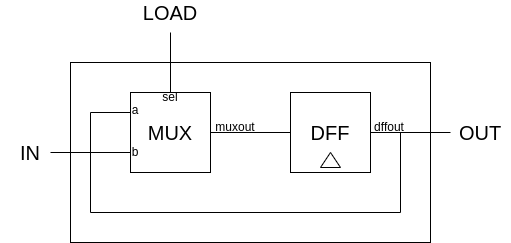

The diagram above was exported from draw.io. Its source (the exported page's mxGraphModel, read from the mxfile embedded in the PNG):
<mxGraphModel dx="967" dy="541" grid="1" gridSize="10" guides="1" tooltips="1" connect="1" arrows="1" fold="1" page="1" pageScale="1" pageWidth="1920" pageHeight="1200" math="0" shadow="0">
  <root>
    <mxCell id="0" />
    <mxCell id="1" parent="0" />
    <mxCell id="eh6sxcMDjNYBiFLDQAJf-12" value="" style="rounded=0;whiteSpace=wrap;html=1;fontSize=20;fillColor=none;" vertex="1" parent="1">
      <mxGeometry x="220" y="170" width="360" height="180" as="geometry" />
    </mxCell>
    <mxCell id="eh6sxcMDjNYBiFLDQAJf-1" value="MUX" style="rounded=0;whiteSpace=wrap;html=1;fontSize=20;" vertex="1" parent="1">
      <mxGeometry x="280" y="200" width="80" height="80" as="geometry" />
    </mxCell>
    <mxCell id="eh6sxcMDjNYBiFLDQAJf-2" value="DFF" style="rounded=0;whiteSpace=wrap;html=1;fontSize=20;" vertex="1" parent="1">
      <mxGeometry x="440" y="200" width="80" height="80" as="geometry" />
    </mxCell>
    <mxCell id="eh6sxcMDjNYBiFLDQAJf-3" value="" style="endArrow=none;html=1;rounded=0;fontSize=20;entryX=0;entryY=0.5;entryDx=0;entryDy=0;exitX=1;exitY=0.5;exitDx=0;exitDy=0;" edge="1" parent="1" source="eh6sxcMDjNYBiFLDQAJf-1" target="eh6sxcMDjNYBiFLDQAJf-2">
      <mxGeometry width="50" height="50" relative="1" as="geometry">
        <mxPoint x="490" y="380" as="sourcePoint" />
        <mxPoint x="540" y="330" as="targetPoint" />
      </mxGeometry>
    </mxCell>
    <mxCell id="eh6sxcMDjNYBiFLDQAJf-4" value="" style="endArrow=none;html=1;rounded=0;fontSize=20;entryX=1;entryY=0.5;entryDx=0;entryDy=0;" edge="1" parent="1" target="eh6sxcMDjNYBiFLDQAJf-2">
      <mxGeometry width="50" height="50" relative="1" as="geometry">
        <mxPoint x="600" y="240" as="sourcePoint" />
        <mxPoint x="540" y="330" as="targetPoint" />
      </mxGeometry>
    </mxCell>
    <mxCell id="eh6sxcMDjNYBiFLDQAJf-5" value="" style="endArrow=none;html=1;rounded=0;fontSize=20;" edge="1" parent="1">
      <mxGeometry width="50" height="50" relative="1" as="geometry">
        <mxPoint x="550" y="320" as="sourcePoint" />
        <mxPoint x="550" y="240" as="targetPoint" />
      </mxGeometry>
    </mxCell>
    <mxCell id="eh6sxcMDjNYBiFLDQAJf-6" value="" style="endArrow=none;html=1;rounded=0;fontSize=20;" edge="1" parent="1">
      <mxGeometry width="50" height="50" relative="1" as="geometry">
        <mxPoint x="240" y="320" as="sourcePoint" />
        <mxPoint x="550" y="320" as="targetPoint" />
      </mxGeometry>
    </mxCell>
    <mxCell id="eh6sxcMDjNYBiFLDQAJf-7" value="" style="endArrow=none;html=1;rounded=0;fontSize=20;" edge="1" parent="1">
      <mxGeometry width="50" height="50" relative="1" as="geometry">
        <mxPoint x="240" y="220" as="sourcePoint" />
        <mxPoint x="240" y="320" as="targetPoint" />
      </mxGeometry>
    </mxCell>
    <mxCell id="eh6sxcMDjNYBiFLDQAJf-8" value="" style="endArrow=none;html=1;rounded=0;fontSize=20;exitX=0;exitY=0.25;exitDx=0;exitDy=0;" edge="1" parent="1" source="eh6sxcMDjNYBiFLDQAJf-1">
      <mxGeometry width="50" height="50" relative="1" as="geometry">
        <mxPoint x="490" y="380" as="sourcePoint" />
        <mxPoint x="240" y="220" as="targetPoint" />
      </mxGeometry>
    </mxCell>
    <mxCell id="eh6sxcMDjNYBiFLDQAJf-9" value="" style="endArrow=none;html=1;rounded=0;fontSize=20;entryX=0;entryY=0.75;entryDx=0;entryDy=0;" edge="1" parent="1" target="eh6sxcMDjNYBiFLDQAJf-1">
      <mxGeometry width="50" height="50" relative="1" as="geometry">
        <mxPoint x="200" y="260" as="sourcePoint" />
        <mxPoint x="540" y="330" as="targetPoint" />
      </mxGeometry>
    </mxCell>
    <mxCell id="eh6sxcMDjNYBiFLDQAJf-10" value="" style="endArrow=none;html=1;rounded=0;fontSize=20;entryX=0.5;entryY=0;entryDx=0;entryDy=0;" edge="1" parent="1" target="eh6sxcMDjNYBiFLDQAJf-1">
      <mxGeometry width="50" height="50" relative="1" as="geometry">
        <mxPoint x="320" y="140" as="sourcePoint" />
        <mxPoint x="490" y="270" as="targetPoint" />
      </mxGeometry>
    </mxCell>
    <mxCell id="eh6sxcMDjNYBiFLDQAJf-11" value="" style="triangle;whiteSpace=wrap;html=1;fontSize=20;direction=north;" vertex="1" parent="1">
      <mxGeometry x="470" y="260" width="20" height="15" as="geometry" />
    </mxCell>
    <mxCell id="eh6sxcMDjNYBiFLDQAJf-13" value="IN" style="text;html=1;strokeColor=none;fillColor=none;align=center;verticalAlign=middle;whiteSpace=wrap;rounded=0;fontSize=20;" vertex="1" parent="1">
      <mxGeometry x="150" y="250" width="60" height="20" as="geometry" />
    </mxCell>
    <mxCell id="eh6sxcMDjNYBiFLDQAJf-14" value="LOAD" style="text;html=1;strokeColor=none;fillColor=none;align=center;verticalAlign=middle;whiteSpace=wrap;rounded=0;fontSize=20;" vertex="1" parent="1">
      <mxGeometry x="290" y="110" width="60" height="20" as="geometry" />
    </mxCell>
    <mxCell id="eh6sxcMDjNYBiFLDQAJf-15" value="OUT" style="text;html=1;strokeColor=none;fillColor=none;align=center;verticalAlign=middle;whiteSpace=wrap;rounded=0;fontSize=20;" vertex="1" parent="1">
      <mxGeometry x="600" y="230" width="60" height="20" as="geometry" />
    </mxCell>
    <mxCell id="eh6sxcMDjNYBiFLDQAJf-16" value="a" style="text;html=1;strokeColor=none;fillColor=none;align=center;verticalAlign=middle;whiteSpace=wrap;rounded=0;fontSize=12;" vertex="1" parent="1">
      <mxGeometry x="280" y="210" width="10" height="15" as="geometry" />
    </mxCell>
    <mxCell id="eh6sxcMDjNYBiFLDQAJf-17" value="b" style="text;html=1;strokeColor=none;fillColor=none;align=center;verticalAlign=middle;whiteSpace=wrap;rounded=0;fontSize=12;" vertex="1" parent="1">
      <mxGeometry x="280" y="255" width="10" height="10" as="geometry" />
    </mxCell>
    <mxCell id="eh6sxcMDjNYBiFLDQAJf-18" value="sel" style="text;html=1;strokeColor=none;fillColor=none;align=center;verticalAlign=middle;whiteSpace=wrap;rounded=0;fontSize=12;" vertex="1" parent="1">
      <mxGeometry x="310" y="200" width="20" height="10" as="geometry" />
    </mxCell>
    <mxCell id="eh6sxcMDjNYBiFLDQAJf-19" value="muxout" style="text;html=1;strokeColor=none;fillColor=none;align=center;verticalAlign=middle;whiteSpace=wrap;rounded=0;fontSize=12;" vertex="1" parent="1">
      <mxGeometry x="360" y="230" width="50" height="10" as="geometry" />
    </mxCell>
    <mxCell id="eh6sxcMDjNYBiFLDQAJf-20" value="dffout" style="text;html=1;strokeColor=none;fillColor=none;align=center;verticalAlign=middle;whiteSpace=wrap;rounded=0;fontSize=12;" vertex="1" parent="1">
      <mxGeometry x="514" y="230" width="50" height="10" as="geometry" />
    </mxCell>
  </root>
</mxGraphModel>